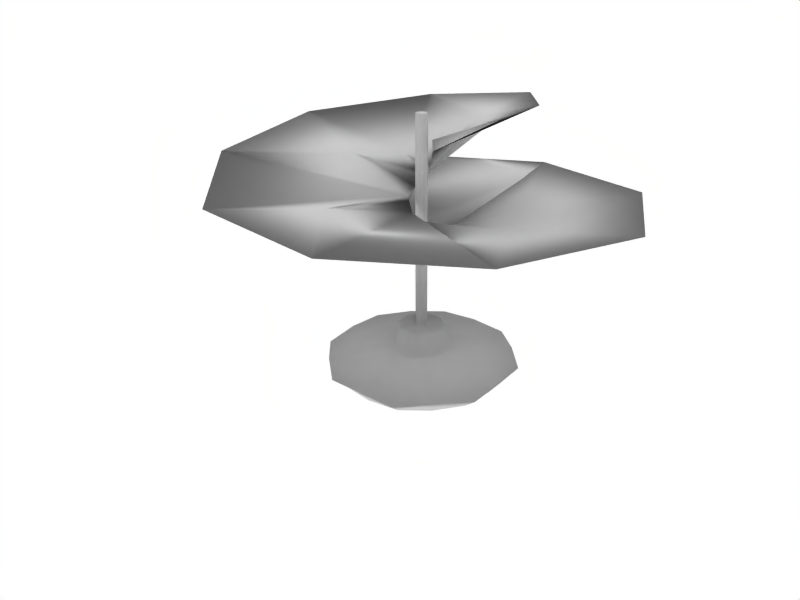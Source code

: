 # Source: helicoptero2.blend  (saved by Blender 2.49.2; exported with 4.5.12 LTS)
import bpy
from mathutils import Matrix  # noqa: F401  (used for matrix-valued properties, if any)

bpy.ops.wm.read_factory_settings(use_empty=True)
scene = bpy.context.scene
scene.name = 'Scene'

# ---- collections
col_collection_1 = bpy.data.collections.new('Collection 1'); scene.collection.children.link(col_collection_1)

# ---- materials (node trees are filled in below, after node groups)
mat_helicopteromaterial = bpy.data.materials.new('helicopteroMaterial')
mat_helicopteromaterial.alpha_threshold = 0.0
mat_helicopteromaterial.roughness = 0.5
mat_helicopteromaterial.line_color = (0.0, 0.0, 0.0, 1.0)

# ---- material node trees

# ---- world
world_world = bpy.data.worlds.new('World'); scene.world = world_world
world_world.color = (1.0, 1.0, 1.0)
world_world.use_sun_shadow = False
world_world.sun_shadow_jitter_overblur = 0.0
world_world.cycles.sampling_method = 'MANUAL'
world_world.cycles.sample_map_resolution = 256

# ---- cameras
cam_camera = bpy.data.cameras.new('Camera')
cam_camera.passepartout_alpha = 0.2
cam_camera.clip_end = 100.0
cam_camera.lens = 35.0
cam_camera.ortho_scale = 7.314
cam_camera.show_passepartout = False
cam_camera.show_safe_areas = True
cam_camera.dof.focus_distance = 0.0
cam_camera.dof.aperture_fstop = 128.0

# ---- lights
light_spot_002 = bpy.data.lights.new('Spot.002', 'POINT')
light_spot_002.transmission_factor = 0.0
light_spot_002.cutoff_distance = 30.0
light_spot_002.energy = 100.0
light_spot_002.shadow_buffer_clip_start = 1.001
light_spot_002.shadow_soft_size = 1.0
light_spot_002.shadow_maximum_resolution = 0.006
light_spot_002.use_absolute_resolution = True
light_spot_002.cycles.use_multiple_importance_sampling = False
light_spot_001 = bpy.data.lights.new('Spot.001', 'POINT')
light_spot_001.transmission_factor = 0.0
light_spot_001.cutoff_distance = 30.0
light_spot_001.energy = 100.0
light_spot_001.shadow_buffer_clip_start = 1.001
light_spot_001.shadow_soft_size = 1.0
light_spot_001.shadow_maximum_resolution = 0.006
light_spot_001.use_absolute_resolution = True
light_spot_001.cycles.use_multiple_importance_sampling = False
light_spot = bpy.data.lights.new('Spot', 'POINT')
light_spot.transmission_factor = 0.0
light_spot.cutoff_distance = 30.0
light_spot.energy = 100.0
light_spot.shadow_buffer_clip_start = 1.001
light_spot.shadow_soft_size = 1.0
light_spot.shadow_maximum_resolution = 0.006
light_spot.use_absolute_resolution = True
light_spot.cycles.use_multiple_importance_sampling = False

# ---- meshes
me_heli = bpy.data.meshes.new('Heli')
me_heli.from_pydata([(0.962, 1.196, -4.149), (1.316, 0.34, -4.149), (0.962, -0.5158, -4.149), (0.1063, -0.8702, -4.149), (-0.7495, -0.5158, -4.149), (-1.104, 0.34, -4.149), (-0.7495, 1.196, -4.149), (0.1062, 1.55, -4.149), (0.2685, 0.5023, 4.537), (0.3357, 0.34, 4.537), (0.2685, 0.1778, 4.537), (0.1063, 0.1106, 4.537), (-0.05599, 0.1778, 4.537), (-0.1232, 0.34, 4.537), (-0.05598, 0.5023, 4.537), (0.1063, 0.5695, 4.537), (0.1063, 0.34, 4.537), (0.1062, 4.056, -4.688), (-2.521, 2.967, -4.688), (-3.609, 0.34, -4.688), (-2.521, -2.287, -4.688), (0.1063, -3.375, -4.688), (2.734, -2.287, -4.688), (3.822, 0.34, -4.688), (2.734, 2.967, -4.688), (2.327, 2.561, -5.174), (3.247, 0.34, -5.174), (2.327, -1.881, -5.174), (0.1063, -2.801, -5.174), (-2.115, -1.881, -5.174), (-3.035, 0.34, -5.174), (-2.115, 2.561, -5.174), (0.1062, 3.481, -5.174), (0.1063, 0.34, -5.281), (0.3251, 0.34, -3.333), (0.261, 0.4948, -3.333), (0.261, 0.1853, -3.333), (0.1063, 0.1212, -3.333), (-0.04849, 0.1853, -3.333), (-0.1126, 0.34, -3.333), (-0.04849, 0.4948, -3.333), (0.1063, 0.5589, -3.333), (0.9637, 0.34, -3.33), (0.7126, 0.9463, -3.33), (0.7126, -0.2663, -3.33), (0.1063, -0.5175, -3.33), (-0.5001, -0.2663, -3.33), (-0.7512, 0.34, -3.33), (-0.5001, 0.9463, -3.33), (0.1063, 1.197, -3.33), (1.451, 3.587, -4.624), (-1.239, 3.587, -4.624), (-3.14, 1.685, -4.624), (-3.14, -1.005, -4.624), (-1.239, -2.907, -4.624), (1.451, -2.907, -4.624), (3.353, -1.005, -4.624), (3.353, 1.685, -4.624), (2.953, 1.519, -5.166), (2.953, -0.8391, -5.166), (1.285, -2.507, -5.166), (-1.073, -2.507, -5.166), (-2.74, -0.8391, -5.166), (-2.74, 1.519, -5.166), (-1.073, 3.187, -5.166), (1.285, 3.187, -5.166), (0.3304, 0.34, 0.6019), (0.2647, 0.4985, 0.6019), (0.2647, 0.1815, 0.6019), (0.1063, 0.1159, 0.6019), (-0.05224, 0.1815, 0.6019), (-0.1179, 0.34, 0.6019), (-0.05224, 0.4985, 0.6019), (0.1063, 0.5642, 0.6019), (-2.883, 1.758, 0.925), (-6.543, -2.081, 0.7586), (-2.194, -3.009, 4.305), (4.081, -6.508, 0.04711), (0.2064, -0.9977, 0.09391), (-0.2106, 0.08655, 2.313), (-0.0673, 0.8475, 0.6428), (0.5543, 0.1376, 1.705), (0.4884, 0.1345, 1.512), (-0.7659, 1.899, 0.2558), (-0.8557, -0.03471, -0.121), (-0.1152, 4.49, 5.127), (1.884, 7.408, 2.032), (-2.197, 0.4505, 4.174), (1.626, -1.669, 2.887), (0.3324, 0.8283, 0.9154), (3.991, 1.218, 2.175), (6.006, -3.001, 3.285), (-1.276, 3.764, 1.27), (7.873, 1.164, 2.829), (2.033, -4.848, 3.795), (-2.443, 3.261, 5.039), (0.1199, -0.02552, 1.919), (-7.478, 3.112, 1.313), (-0.2617, 0.2722, 2.656), (-1.307, 0.8899, 3.826), (-7.658, -2.768, 0.9144), (-4.179, 0.4991, 4.776), (-3.663, 7.14, 1.75), (-0.1742, -1.144, 2.725), (-0.2025, 0.546, 3.227), (-0.05396, 0.7858, 3.704), (1.059, -8.385, 0.1784), (0.6162, 0.5969, 1.212), (6.148, 5.169, 2.413), (-4.716, -7.292, 0.5063)], [], [(16, 9, 8), (16, 10, 9), (16, 11, 10), (16, 12, 11), (16, 13, 12), (16, 14, 13), (16, 15, 14), (16, 8, 15), (0, 43, 42, 1), (43, 35, 34, 42), (1, 42, 44, 2), (42, 34, 36, 44), (2, 44, 45, 3), (44, 36, 37, 45), (3, 45, 46, 4), (45, 37, 38, 46), (4, 46, 47, 5), (46, 38, 39, 47), (5, 47, 48, 6), (47, 39, 40, 48), (6, 48, 49, 7), (48, 40, 41, 49), (35, 43, 49, 41), (43, 0, 7, 49), (7, 0, 50), (50, 0, 24), (50, 17, 7), (51, 6, 7), (17, 51, 7), (51, 18, 6), (52, 5, 6), (18, 52, 6), (52, 19, 5), (53, 4, 5), (19, 53, 5), (53, 20, 4), (54, 3, 4), (20, 54, 4), (54, 21, 3), (55, 2, 3), (21, 55, 3), (55, 22, 2), (56, 1, 2), (22, 56, 2), (56, 23, 1), (57, 0, 1), (23, 57, 1), (24, 0, 57), (24, 57, 58, 25), (57, 23, 26, 58), (23, 56, 59, 26), (56, 22, 27, 59), (22, 55, 60, 27), (55, 21, 28, 60), (21, 54, 61, 28), (54, 20, 29, 61), (20, 53, 62, 29), (53, 19, 30, 62), (19, 52, 63, 30), (52, 18, 31, 63), (18, 51, 64, 31), (51, 17, 32, 64), (17, 50, 65, 32), (50, 24, 25, 65), (25, 58, 33), (58, 26, 33), (26, 59, 33), (59, 27, 33), (27, 60, 33), (60, 28, 33), (28, 61, 33), (61, 29, 33), (29, 62, 33), (62, 30, 33), (30, 63, 33), (63, 31, 33), (31, 64, 33), (64, 32, 33), (32, 65, 33), (65, 25, 33), (35, 67, 66, 34), (67, 8, 9, 66), (34, 66, 68, 36), (66, 9, 10, 68), (36, 68, 69, 37), (68, 10, 11, 69), (37, 69, 70, 38), (69, 11, 12, 70), (38, 70, 71, 39), (70, 12, 13, 71), (39, 71, 72, 40), (71, 13, 14, 72), (40, 72, 73, 41), (72, 14, 15, 73), (8, 67, 73, 15), (67, 35, 41, 73), (87, 104, 95), (77, 106, 78), (74, 83, 80), (88, 96, 79), (78, 106, 109), (99, 101, 95), (97, 74, 92), (93, 81, 91), (104, 85, 105), (78, 84, 77), (97, 92, 102), (88, 79, 103), (77, 84, 109), (83, 102, 86), (103, 98, 87), (96, 76, 79), (95, 104, 105), (107, 93, 91), (102, 92, 86), (83, 86, 80), (107, 91, 82), (84, 75, 97), (82, 94, 96), (84, 97, 83), (91, 81, 88), (92, 80, 89), (93, 90, 81), (76, 103, 87), (106, 77, 109), (108, 107, 90), (76, 87, 101), (98, 99, 104), (74, 80, 92), (104, 99, 85), (95, 105, 85), (103, 79, 98), (81, 96, 88), (108, 90, 93), (81, 82, 96), (96, 94, 76), (99, 95, 85), (86, 89, 107), (79, 101, 99), (94, 88, 103), (82, 91, 94), (107, 82, 90), (94, 103, 76), (83, 74, 84), (101, 87, 95), (91, 88, 94), (90, 82, 81), (109, 100, 75), (97, 102, 83), (89, 93, 107), (75, 100, 97), (86, 107, 108), (79, 76, 101), (80, 86, 108), (109, 84, 100), (89, 108, 93), (84, 74, 100), (92, 89, 86), (79, 99, 98), (100, 74, 97), (80, 108, 89), (87, 98, 104), (78, 109, 75), (78, 75, 84)])
me_heli.polygons.foreach_set('use_smooth', [True] * 164)
_uv = me_heli.uv_layers.new(name='UVTex')
_uv.uv.foreach_set('vector', [0.2911, 0.2529, 0.4705, 0.2529, 0.4705, 0.4323, 0.2911, 0.2529, 0.4705, 0.2529, 0.4705, 0.4323, 0.2911, 0.2529, 0.4705, 0.2529, 0.4705, 0.4323, 0.2911, 0.2529, 0.4705, 0.2529, 0.4705, 0.4323, 0.2911, 0.2529, 0.4705, 0.2529, 0.4705, 0.4323, 0.2911, 0.2529, 0.4705, 0.2529, 0.4705, 0.4323, 0.2911, 0.2529, 0.4705, 0.2529, 0.4705, 0.4323, 0.2911, 0.2529, 0.4705, 0.2529, 0.4705, 0.4323, 0.3116, 0.172, 0.4723, 0.1713, 0.4723, 0.2168, 0.3116, 0.2186, 0.2998, 0.3184, 0.2762, 0.2948, 0.2795, 0.2868, 0.3129, 0.2868, 0.3116, 0.2186, 0.4723, 0.2168, 0.4723, 0.2656, 0.3116, 0.2676, 0.3129, 0.2868, 0.2795, 0.2868, 0.2762, 0.2787, 0.2998, 0.2551, 0.3116, 0.2676, 0.4723, 0.2656, 0.4723, 0.3186, 0.3116, 0.3194, 0.2998, 0.2551, 0.2762, 0.2787, 0.2681, 0.2754, 0.2681, 0.242, 0.3116, 0.3194, 0.4723, 0.3186, 0.4723, 0.3735, 0.3116, 0.3724, 0.2681, 0.242, 0.2681, 0.2754, 0.26, 0.2787, 0.2365, 0.2551, 0.3116, 0.3724, 0.4723, 0.3735, 0.4723, 0.4259, 0.3116, 0.4239, 0.2365, 0.2551, 0.26, 0.2787, 0.2567, 0.2868, 0.2234, 0.2868, 0.3116, 0.4239, 0.4723, 0.4259, 0.4723, 0.4741, 0.3116, 0.4725, 0.2234, 0.2868, 0.2567, 0.2868, 0.26, 0.2948, 0.2365, 0.3184, 0.3116, 0.0801, 0.4723, 0.08175, 0.4723, 0.127, 0.3116, 0.1264, 0.2365, 0.3184, 0.26, 0.2948, 0.2681, 0.2982, 0.2681, 0.3315, 0.2762, 0.2948, 0.2998, 0.3184, 0.2681, 0.3315, 0.2681, 0.2982, 0.4723, 0.1713, 0.3116, 0.172, 0.3116, 0.1264, 0.4723, 0.127, 0.2681, 0.3499, 0.3128, 0.3314, 0.3383, 0.4562, 0.3383, 0.4562, 0.3128, 0.3314, 0.4052, 0.4239, 0.3383, 0.4562, 0.2681, 0.4807, 0.2681, 0.3499, 0.1979, 0.4562, 0.2234, 0.3314, 0.2681, 0.3499, 0.2681, 0.4807, 0.1979, 0.4562, 0.2681, 0.3499, 0.1979, 0.4562, 0.131, 0.4239, 0.2234, 0.3314, 0.09867, 0.357, 0.2049, 0.2868, 0.2234, 0.3314, 0.131, 0.4239, 0.09867, 0.357, 0.2234, 0.3314, 0.09867, 0.357, 0.0742, 0.2868, 0.2049, 0.2868, 0.09867, 0.2166, 0.2234, 0.2421, 0.2049, 0.2868, 0.0742, 0.2868, 0.09867, 0.2166, 0.2049, 0.2868, 0.09867, 0.2166, 0.131, 0.1497, 0.2234, 0.2421, 0.1979, 0.1173, 0.2681, 0.2236, 0.2234, 0.2421, 0.131, 0.1497, 0.1979, 0.1173, 0.2234, 0.2421, 0.1979, 0.1173, 0.2681, 0.09285, 0.2681, 0.2236, 0.3383, 0.1173, 0.3128, 0.2421, 0.2681, 0.2236, 0.2681, 0.09285, 0.3383, 0.1173, 0.2681, 0.2236, 0.3383, 0.1173, 0.4052, 0.1497, 0.3128, 0.2421, 0.4376, 0.2166, 0.3313, 0.2868, 0.3128, 0.2421, 0.4052, 0.1497, 0.4376, 0.2166, 0.3128, 0.2421, 0.4376, 0.2166, 0.462, 0.2868, 0.3313, 0.2868, 0.4376, 0.357, 0.3128, 0.3314, 0.3313, 0.2868, 0.462, 0.2868, 0.4376, 0.357, 0.3313, 0.2868, 0.4052, 0.4239, 0.3128, 0.3314, 0.4376, 0.357, 0.4052, 0.4239, 0.4376, 0.357, 0.4167, 0.3483, 0.384, 0.4027, 0.4376, 0.357, 0.462, 0.2868, 0.432, 0.2868, 0.4167, 0.3483, 0.462, 0.2868, 0.4376, 0.2166, 0.4167, 0.2252, 0.432, 0.2868, 0.4376, 0.2166, 0.4052, 0.1497, 0.384, 0.1709, 0.4167, 0.2252, 0.4052, 0.1497, 0.3383, 0.1173, 0.3297, 0.1382, 0.384, 0.1709, 0.3383, 0.1173, 0.2681, 0.09285, 0.2681, 0.1228, 0.3297, 0.1382, 0.2681, 0.09285, 0.1979, 0.1173, 0.2066, 0.1382, 0.2681, 0.1228, 0.1979, 0.1173, 0.131, 0.1497, 0.1522, 0.1709, 0.2066, 0.1382, 0.131, 0.1497, 0.09867, 0.2166, 0.1195, 0.2252, 0.1522, 0.1709, 0.09867, 0.2166, 0.0742, 0.2868, 0.1042, 0.2868, 0.1195, 0.2252, 0.0742, 0.2868, 0.09867, 0.357, 0.1195, 0.3483, 0.1042, 0.2868, 0.09867, 0.357, 0.131, 0.4239, 0.1522, 0.4027, 0.1195, 0.3483, 0.131, 0.4239, 0.1979, 0.4562, 0.2066, 0.4353, 0.1522, 0.4027, 0.1979, 0.4562, 0.2681, 0.4807, 0.2681, 0.4507, 0.2066, 0.4353, 0.2681, 0.4807, 0.3383, 0.4562, 0.3297, 0.4353, 0.2681, 0.4507, 0.3383, 0.4562, 0.4052, 0.4239, 0.384, 0.4027, 0.3297, 0.4353, 0.384, 0.4027, 0.4167, 0.3483, 0.2681, 0.2868, 0.4167, 0.3483, 0.432, 0.2868, 0.2681, 0.2868, 0.432, 0.2868, 0.4167, 0.2252, 0.2681, 0.2868, 0.4167, 0.2252, 0.384, 0.1709, 0.2681, 0.2868, 0.384, 0.1709, 0.3297, 0.1382, 0.2681, 0.2868, 0.3297, 0.1382, 0.2681, 0.1228, 0.2681, 0.2868, 0.2681, 0.1228, 0.2066, 0.1382, 0.2681, 0.2868, 0.2066, 0.1382, 0.1522, 0.1709, 0.2681, 0.2868, 0.1522, 0.1709, 0.1195, 0.2252, 0.2681, 0.2868, 0.1195, 0.2252, 0.1042, 0.2868, 0.2681, 0.2868, 0.1042, 0.2868, 0.1195, 0.3483, 0.2681, 0.2868, 0.1195, 0.3483, 0.1522, 0.4027, 0.2681, 0.2868, 0.1522, 0.4027, 0.2066, 0.4353, 0.2681, 0.2868, 0.2066, 0.4353, 0.2681, 0.4507, 0.2681, 0.2868, 0.2681, 0.4507, 0.3297, 0.4353, 0.2681, 0.2868, 0.3297, 0.4353, 0.384, 0.4027, 0.2681, 0.2868, 0.0562, 0.1474, 0.6922, 0.1476, 0.6922, 0.1849, 0.0562, 0.1844, 0.6914, 0.4088, 0.05764, 0.4086, 0.05764, 0.3703, 0.6914, 0.3707, 0.0562, 0.1844, 0.6922, 0.1849, 0.6922, 0.2289, 0.0562, 0.2282, 0.6914, 0.3707, 0.05764, 0.3703, 0.05764, 0.3251, 0.6914, 0.3258, 0.0562, 0.2282, 0.6922, 0.2289, 0.6922, 0.2926, 0.0562, 0.292, 0.6914, 0.3258, 0.05764, 0.3251, 0.05764, 0.2604, 0.6914, 0.2609, 0.0562, 0.292, 0.6922, 0.2926, 0.6922, 0.3755, 0.0562, 0.3762, 0.6914, 0.2609, 0.05764, 0.2604, 0.05764, 0.1769, 0.6914, 0.1763, 0.0562, 0.3762, 0.6922, 0.3755, 0.6922, 0.4351, 0.0562, 0.4358, 0.6914, 0.1763, 0.05764, 0.1769, 0.05764, 0.1162, 0.6914, 0.1155, 0.0562, 0.4358, 0.6922, 0.4351, 0.6922, 0.4776, 0.0562, 0.478, 0.6914, 0.1155, 0.05764, 0.1162, 0.05764, 0.0725, 0.6914, 0.07213, 0.0562, 0.07557, 0.6922, 0.07519, 0.6922, 0.112, 0.0562, 0.1121, 0.6914, 0.4826, 0.05764, 0.483, 0.05764, 0.4452, 0.6914, 0.4451, 0.05764, 0.4086, 0.6914, 0.4088, 0.6914, 0.4451, 0.05764, 0.4452, 0.6922, 0.1476, 0.0562, 0.1474, 0.0562, 0.1121, 0.6922, 0.112, 0.1972, 0.7421, 0.2464, 0.7445, 0.1912, 0.8114, 0.352, 0.5706, 0.2775, 0.5243, 0.2565, 0.7064, 0.1803, 0.7744, 0.2325, 0.7778, 0.2498, 0.7519, 0.2915, 0.6899, 0.2544, 0.7304, 0.2462, 0.7332, 0.2565, 0.7064, 0.2775, 0.5243, 0.1351, 0.5513, 0.2192, 0.753, 0.1484, 0.7433, 0.1912, 0.8114, 0.06706, 0.8077, 0.1803, 0.7744, 0.22, 0.8238, 0.4455, 0.7597, 0.2651, 0.7344, 0.3995, 0.657, 0.2464, 0.7445, 0.2486, 0.8417, 0.2501, 0.7504, 0.2565, 0.7064, 0.2303, 0.7302, 0.352, 0.5706, 0.06706, 0.8077, 0.22, 0.8238, 0.1611, 0.9071, 0.2915, 0.6899, 0.2462, 0.7332, 0.2471, 0.7028, 0.352, 0.5706, 0.2303, 0.7302, 0.1351, 0.5513, 0.2325, 0.7778, 0.1611, 0.9071, 0.2979, 0.9137, 0.2471, 0.7028, 0.245, 0.7377, 0.1972, 0.7421, 0.2544, 0.7304, 0.1973, 0.6568, 0.2462, 0.7332, 0.1912, 0.8114, 0.2464, 0.7445, 0.2501, 0.7504, 0.2666, 0.7457, 0.4455, 0.7597, 0.3995, 0.657, 0.1611, 0.9071, 0.22, 0.8238, 0.2979, 0.9137, 0.2325, 0.7778, 0.2979, 0.9137, 0.2498, 0.7519, 0.2666, 0.7457, 0.3995, 0.657, 0.2635, 0.7343, 0.2303, 0.7302, 0.0901, 0.6797, 0.06706, 0.8077, 0.2635, 0.7343, 0.3015, 0.6115, 0.2544, 0.7304, 0.2303, 0.7302, 0.06706, 0.8077, 0.2325, 0.7778, 0.3995, 0.657, 0.2651, 0.7344, 0.2915, 0.6899, 0.22, 0.8238, 0.2498, 0.7519, 0.2596, 0.7515, 0.4455, 0.7597, 0.3498, 0.7611, 0.2651, 0.7344, 0.1973, 0.6568, 0.2471, 0.7028, 0.1972, 0.7421, 0.2775, 0.5243, 0.352, 0.5706, 0.1351, 0.5513, 0.403, 0.8585, 0.2666, 0.7457, 0.3498, 0.7611, 0.1973, 0.6568, 0.1972, 0.7421, 0.1484, 0.7433, 0.245, 0.7377, 0.2192, 0.753, 0.2464, 0.7445, 0.1803, 0.7744, 0.2498, 0.7519, 0.22, 0.8238, 0.2464, 0.7445, 0.2192, 0.753, 0.2486, 0.8417, 0.1912, 0.8114, 0.2501, 0.7504, 0.2486, 0.8417, 0.2471, 0.7028, 0.2462, 0.7332, 0.245, 0.7377, 0.2651, 0.7344, 0.2544, 0.7304, 0.2915, 0.6899, 0.403, 0.8585, 0.3498, 0.7611, 0.4455, 0.7597, 0.2651, 0.7344, 0.2635, 0.7343, 0.2544, 0.7304, 0.2544, 0.7304, 0.3015, 0.6115, 0.1973, 0.6568, 0.2192, 0.753, 0.1912, 0.8114, 0.2486, 0.8417, 0.2979, 0.9137, 0.2596, 0.7515, 0.2666, 0.7457, 0.2462, 0.7332, 0.1484, 0.7433, 0.2192, 0.753, 0.3015, 0.6115, 0.2915, 0.6899, 0.2471, 0.7028, 0.2635, 0.7343, 0.3995, 0.657, 0.3015, 0.6115, 0.2666, 0.7457, 0.2635, 0.7343, 0.3498, 0.7611, 0.3015, 0.6115, 0.2471, 0.7028, 0.1973, 0.6568, 0.2325, 0.7778, 0.1803, 0.7744, 0.2303, 0.7302, 0.1484, 0.7433, 0.1972, 0.7421, 0.1912, 0.8114, 0.3995, 0.657, 0.2915, 0.6899, 0.3015, 0.6115, 0.3498, 0.7611, 0.2635, 0.7343, 0.2651, 0.7344, 0.1351, 0.5513, 0.06263, 0.6628, 0.0901, 0.6797, 0.06706, 0.8077, 0.1611, 0.9071, 0.2325, 0.7778, 0.2596, 0.7515, 0.4455, 0.7597, 0.2666, 0.7457, 0.0901, 0.6797, 0.06263, 0.6628, 0.06706, 0.8077, 0.2979, 0.9137, 0.2666, 0.7457, 0.403, 0.8585, 0.2462, 0.7332, 0.1973, 0.6568, 0.1484, 0.7433, 0.2498, 0.7519, 0.2979, 0.9137, 0.403, 0.8585, 0.1351, 0.5513, 0.2303, 0.7302, 0.06263, 0.6628, 0.2596, 0.7515, 0.403, 0.8585, 0.4455, 0.7597, 0.2303, 0.7302, 0.1803, 0.7744, 0.06263, 0.6628, 0.22, 0.8238, 0.2596, 0.7515, 0.2979, 0.9137, 0.2462, 0.7332, 0.2192, 0.753, 0.245, 0.7377, 0.06263, 0.6628, 0.1803, 0.7744, 0.06706, 0.8077, 0.2498, 0.7519, 0.403, 0.8585, 0.2596, 0.7515, 0.1972, 0.7421, 0.245, 0.7377, 0.2464, 0.7445, 0.2565, 0.7064, 0.1351, 0.5513, 0.0901, 0.6797, 0.2565, 0.7064, 0.0901, 0.6797, 0.2303, 0.7302])
me_heli.materials.append(mat_helicopteromaterial)
me_heli.use_remesh_preserve_volume = False
me_heli.use_remesh_preserve_attributes = False
me_heli.use_mirror_vertex_groups = False
me_heli.update()

# ---- objects
ob_lamp_002 = bpy.data.objects.new('Lamp.002', light_spot_002)
ob_lamp_001 = bpy.data.objects.new('Lamp.001', light_spot_001)
ob_lamp = bpy.data.objects.new('Lamp', light_spot)
ob_camera = bpy.data.objects.new('Camera', cam_camera)
ob_heli = bpy.data.objects.new('Heli', me_heli)

# ---- transforms, parenting, visibility, modifiers, constraints
ob_lamp_002.location = (-18.31, -5.041, -1.196)
ob_lamp_002.rotation_euler = (0.6503, 0.05522, 1.866)
ob_lamp_002.lock_rotations_4d = False
ob_lamp_002.empty_display_type = 'ARROWS'
ob_lamp_002.color = (0.0, 0.0, 0.0, 0.0)
ob_lamp_002.lineart.crease_threshold = 0.0
ob_lamp_001.location = (19.09, -5.323, 14.2)
ob_lamp_001.rotation_euler = (0.6503, 0.05522, 1.866)
ob_lamp_001.lock_rotations_4d = False
ob_lamp_001.empty_display_type = 'ARROWS'
ob_lamp_001.color = (0.0, 0.0, 0.0, 0.0)
ob_lamp_001.lineart.crease_threshold = 0.0
ob_lamp.location = (-5.262, 11.01, 14.05)
ob_lamp.rotation_euler = (0.6503, 0.05522, 1.866)
ob_lamp.lock_rotations_4d = False
ob_lamp.empty_display_type = 'ARROWS'
ob_lamp.color = (0.0, 0.0, 0.0, 0.0)
ob_lamp.lineart.crease_threshold = 0.0
ob_camera.location = (18.47, -17.6, 10.81)
ob_camera.rotation_euler = (1.109, 0.01082, 0.8149)
ob_camera.lock_rotations_4d = False
ob_camera.empty_display_type = 'ARROWS'
ob_camera.color = (0.0, 0.0, 0.0, 0.0)
ob_camera.display_type = 'WIRE'
ob_camera.lineart.crease_threshold = 0.0
ob_heli.location = (-0.09309, 0.6997, 0.3709)
ob_heli.rotation_euler = (0.0, -0.0, -1.833)
ob_heli.lock_rotations_4d = False
ob_heli.empty_display_type = 'ARROWS'
ob_heli.lineart.crease_threshold = 0.0

# ---- collection membership
col_collection_1.objects.link(ob_lamp_002)
col_collection_1.objects.link(ob_lamp_001)
col_collection_1.objects.link(ob_lamp)
col_collection_1.objects.link(ob_camera)
col_collection_1.objects.link(ob_heli)

# ---- scene / render settings (as saved in the file)
scene.camera = ob_camera
scene.frame_start = 1; scene.frame_end = 250; scene.frame_set(1)
scene.render.engine = 'BLENDER_EEVEE_NEXT'
scene.render.image_settings.file_format = 'JPEG'
scene.render.image_settings.color_mode = 'RGB'
scene.render.image_settings.compression = 90
scene.render.resolution_x = 800
scene.render.resolution_y = 600
scene.render.pixel_aspect_x = 100.0
scene.render.pixel_aspect_y = 100.0
scene.render.fps = 25
scene.render.dither_intensity = 0.0
scene.render.use_compositing = False
scene.render.use_sequencer = False
scene.render.bake_margin = 2
scene.render.bake_bias = 0.0
scene.render.use_stamp_time = False
scene.render.use_stamp_date = False
scene.render.use_stamp_frame = False
scene.render.use_stamp_camera = False
scene.render.use_stamp_scene = False
scene.render.use_stamp_filename = False
scene.render.use_stamp_render_time = False
scene.render.stamp_font_size = 0
scene.cycles.use_denoising = False
scene.cycles.samples = 10
scene.cycles.sampling_pattern = 'TABULATED_SOBOL'
scene.cycles.light_sampling_threshold = 0.0
scene.cycles.use_adaptive_sampling = False
scene.cycles.use_light_tree = False
scene.cycles.blur_glossy = 0.0
scene.cycles.volume_bounces = 1
scene.cycles.pixel_filter_type = 'GAUSSIAN'
scene.cycles.sample_clamp_indirect = 0.0
scene.view_settings.view_transform = 'Raw'
bpy.context.view_layer.update()
